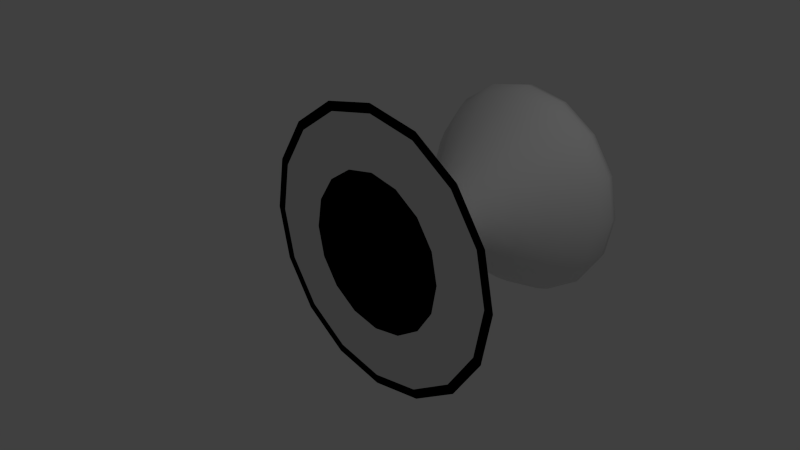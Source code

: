 # Source: b_copa_I.blend  (saved by Blender 2.69.0; exported with 4.5.12 LTS)
import bpy
from mathutils import Matrix  # noqa: F401  (used for matrix-valued properties, if any)

bpy.ops.wm.read_factory_settings(use_empty=True)
scene = bpy.context.scene
scene.name = 'Scene'

# ---- collections
col_collection_1 = bpy.data.collections.new('Collection 1'); scene.collection.children.link(col_collection_1)

# ---- world
world_world = bpy.data.worlds.new('World'); scene.world = world_world
world_world.color = (0.05088, 0.05088, 0.05088)
world_world.use_sun_shadow = False
world_world.sun_shadow_jitter_overblur = 0.0
world_world.cycles.sampling_method = 'MANUAL'
world_world.cycles.sample_map_resolution = 256

# ---- cameras
cam_camera = bpy.data.cameras.new('Camera')
cam_camera.clip_end = 100.0
cam_camera.lens = 35.0
cam_camera.sensor_width = 32.0
cam_camera.sensor_height = 18.0
cam_camera.ortho_scale = 7.314
cam_camera.dof.focus_distance = 0.0
cam_camera.dof.aperture_fstop = 128.0

# ---- lights
light_lamp = bpy.data.lights.new('Lamp', 'POINT')
light_lamp.transmission_factor = 0.0
light_lamp.cutoff_distance = 30.0
light_lamp.energy = 100.0
light_lamp.shadow_buffer_clip_start = 1.001
light_lamp.shadow_soft_size = 0.1
light_lamp.shadow_maximum_resolution = 0.006
light_lamp.use_absolute_resolution = True
light_lamp.cycles.use_multiple_importance_sampling = False

# ---- curves / text
cu_beziercurve = bpy.data.curves.new('BezierCurve', 'CURVE')
cu_beziercurve.dimensions = '2D'
_sp = cu_beziercurve.splines.new('BEZIER'); _sp.bezier_points.add(4)
_sp.bezier_points.foreach_set('co', [1.0, 0.0, 0.0, -1.897, 0.0, 0.0, -0.3144, 0.644, 0.0, -1.401, 3.126, 0.0, 0.0, 1.811, 0.0])
_sp.bezier_points.foreach_set('handle_left', [0.0, 0.0, 0.0, -2.897, 0.0, 0.0, -1.314, 0.644, 0.0, -2.401, 3.126, 0.0, -1.0, 1.811, 0.0])
_sp.bezier_points.foreach_set('handle_right', [2.0, 0.0, 0.0, -0.8975, 0.0, 0.0, 0.6856, 0.644, 0.0, -0.4011, 3.126, 0.0, 1.0, 1.811, 0.0])
for _p, _l, _r in zip(_sp.bezier_points, ['ALIGNED', 'ALIGNED', 'ALIGNED', 'ALIGNED', 'ALIGNED'], ['ALIGNED', 'ALIGNED', 'ALIGNED', 'ALIGNED', 'ALIGNED']): _p.handle_left_type = _l; _p.handle_right_type = _r
_sp.order_u = 0
_sp.order_v = 0
cu_beziercurve.use_path = True
cu_beziercurve.use_path_clamp = True
cu_beziercurve.bevel_resolution = 0
cu_beziercurve.fill_mode = 'BOTH'

# ---- objects
ob_beziercurve = bpy.data.objects.new('BezierCurve', cu_beziercurve)
ob_lamp = bpy.data.objects.new('Lamp', light_lamp)
ob_camera = bpy.data.objects.new('Camera', cam_camera)

# ---- transforms, parenting, visibility, modifiers, constraints
ob_beziercurve.location = (0.0, 0.0, 0.0)
ob_beziercurve.lineart.crease_threshold = 0.0
_m = ob_beziercurve.modifiers.new('Screw', 'SCREW')
_m.axis = 'Y'
_m.merge_threshold = 0.0
ob_lamp.location = (4.076, 1.005, 5.904)
ob_lamp.rotation_euler = (0.6503, 0.05522, 1.866)
ob_lamp.lock_rotations_4d = False
ob_lamp.empty_display_type = 'ARROWS'
ob_lamp.color = (0.0, 0.0, 0.0, 0.0)
ob_lamp.lineart.crease_threshold = 0.0
ob_camera.location = (7.481, -6.508, 5.344)
ob_camera.rotation_euler = (1.109, 0.01082, 0.8149)
ob_camera.lock_rotations_4d = False
ob_camera.empty_display_type = 'ARROWS'
ob_camera.color = (0.0, 0.0, 0.0, 0.0)
ob_camera.display_type = 'WIRE'
ob_camera.lineart.crease_threshold = 0.0

# ---- collection membership
col_collection_1.objects.link(ob_beziercurve)
col_collection_1.objects.link(ob_lamp)
col_collection_1.objects.link(ob_camera)

# ---- scene / render settings (as saved in the file)
scene.camera = ob_camera
scene.frame_start = 1; scene.frame_end = 250; scene.frame_set(1)
scene.render.engine = 'BLENDER_EEVEE_NEXT'
scene.render.image_settings.compression = 90
scene.render.resolution_percentage = 50
scene.render.dither_intensity = 0.0
scene.cycles.use_denoising = False
scene.cycles.samples = 10
scene.cycles.sampling_pattern = 'TABULATED_SOBOL'
scene.cycles.light_sampling_threshold = 0.0
scene.cycles.use_adaptive_sampling = False
scene.cycles.use_light_tree = False
scene.cycles.blur_glossy = 0.0
scene.cycles.volume_bounces = 1
scene.cycles.pixel_filter_type = 'GAUSSIAN'
scene.cycles.sample_clamp_indirect = 0.0
scene.view_settings.view_transform = 'Standard'
bpy.context.view_layer.update()
